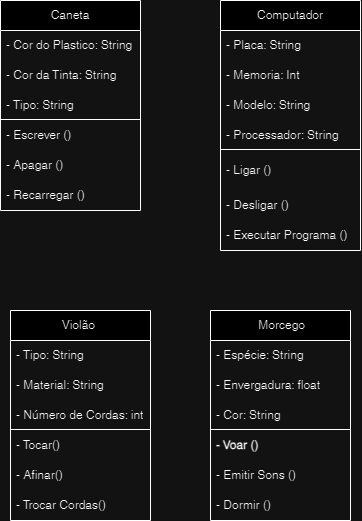

The diagram above was exported from draw.io. Its source (the exported page's mxGraphModel, read from the mxfile embedded in the PNG):
<mxGraphModel dx="1393" dy="763" grid="1" gridSize="10" guides="1" tooltips="1" connect="1" arrows="1" fold="1" page="1" pageScale="1" pageWidth="827" pageHeight="1169" math="0" shadow="0">
  <root>
    <mxCell id="WIyWlLk6GJQsqaUBKTNV-0" />
    <mxCell id="WIyWlLk6GJQsqaUBKTNV-1" parent="WIyWlLk6GJQsqaUBKTNV-0" />
    <mxCell id="zVkANaaemv-h-68I3oX_-4" value="Caneta" style="swimlane;fontStyle=0;childLayout=stackLayout;horizontal=1;startSize=30;horizontalStack=0;resizeParent=1;resizeParentMax=0;resizeLast=0;collapsible=1;marginBottom=0;whiteSpace=wrap;html=1;" vertex="1" parent="WIyWlLk6GJQsqaUBKTNV-1">
      <mxGeometry x="170" y="210" width="140" height="210" as="geometry" />
    </mxCell>
    <mxCell id="zVkANaaemv-h-68I3oX_-5" value="- Cor do Plastico: String" style="text;strokeColor=none;fillColor=none;align=left;verticalAlign=middle;spacingLeft=4;spacingRight=4;overflow=hidden;points=[[0,0.5],[1,0.5]];portConstraint=eastwest;rotatable=0;whiteSpace=wrap;html=1;" vertex="1" parent="zVkANaaemv-h-68I3oX_-4">
      <mxGeometry y="30" width="140" height="30" as="geometry" />
    </mxCell>
    <mxCell id="zVkANaaemv-h-68I3oX_-18" value="- Cor da Tinta: String" style="text;strokeColor=none;fillColor=none;align=left;verticalAlign=middle;spacingLeft=4;spacingRight=4;overflow=hidden;points=[[0,0.5],[1,0.5]];portConstraint=eastwest;rotatable=0;whiteSpace=wrap;html=1;" vertex="1" parent="zVkANaaemv-h-68I3oX_-4">
      <mxGeometry y="60" width="140" height="30" as="geometry" />
    </mxCell>
    <mxCell id="zVkANaaemv-h-68I3oX_-6" value="- Tipo: String" style="text;strokeColor=none;fillColor=none;align=left;verticalAlign=middle;spacingLeft=4;spacingRight=4;overflow=hidden;points=[[0,0.5],[1,0.5]];portConstraint=eastwest;rotatable=0;whiteSpace=wrap;html=1;" vertex="1" parent="zVkANaaemv-h-68I3oX_-4">
      <mxGeometry y="90" width="140" height="30" as="geometry" />
    </mxCell>
    <mxCell id="zVkANaaemv-h-68I3oX_-17" value="" style="endArrow=none;html=1;rounded=0;entryX=1;entryY=0.5;entryDx=0;entryDy=0;exitX=0;exitY=0.5;exitDx=0;exitDy=0;" edge="1" parent="zVkANaaemv-h-68I3oX_-4">
      <mxGeometry width="50" height="50" relative="1" as="geometry">
        <mxPoint y="119" as="sourcePoint" />
        <mxPoint x="140" y="119" as="targetPoint" />
      </mxGeometry>
    </mxCell>
    <mxCell id="zVkANaaemv-h-68I3oX_-7" value="&lt;span style=&quot;font-weight: 400;&quot;&gt;- Escrever ()&lt;/span&gt;" style="text;strokeColor=none;fillColor=none;align=left;verticalAlign=middle;spacingLeft=4;spacingRight=4;overflow=hidden;points=[[0,0.5],[1,0.5]];portConstraint=eastwest;rotatable=0;whiteSpace=wrap;html=1;fontStyle=1" vertex="1" parent="zVkANaaemv-h-68I3oX_-4">
      <mxGeometry y="120" width="140" height="30" as="geometry" />
    </mxCell>
    <mxCell id="zVkANaaemv-h-68I3oX_-23" value="- Apagar ()" style="text;strokeColor=none;fillColor=none;align=left;verticalAlign=middle;spacingLeft=4;spacingRight=4;overflow=hidden;points=[[0,0.5],[1,0.5]];portConstraint=eastwest;rotatable=0;whiteSpace=wrap;html=1;" vertex="1" parent="zVkANaaemv-h-68I3oX_-4">
      <mxGeometry y="150" width="140" height="30" as="geometry" />
    </mxCell>
    <mxCell id="zVkANaaemv-h-68I3oX_-22" value="- Recarregar ()" style="text;strokeColor=none;fillColor=none;align=left;verticalAlign=middle;spacingLeft=4;spacingRight=4;overflow=hidden;points=[[0,0.5],[1,0.5]];portConstraint=eastwest;rotatable=0;whiteSpace=wrap;html=1;" vertex="1" parent="zVkANaaemv-h-68I3oX_-4">
      <mxGeometry y="180" width="140" height="30" as="geometry" />
    </mxCell>
    <mxCell id="zVkANaaemv-h-68I3oX_-24" value="Computador" style="swimlane;fontStyle=0;childLayout=stackLayout;horizontal=1;startSize=30;horizontalStack=0;resizeParent=1;resizeParentMax=0;resizeLast=0;collapsible=1;marginBottom=0;whiteSpace=wrap;html=1;" vertex="1" parent="WIyWlLk6GJQsqaUBKTNV-1">
      <mxGeometry x="390" y="210" width="140" height="250" as="geometry" />
    </mxCell>
    <mxCell id="zVkANaaemv-h-68I3oX_-25" value="- Placa: String" style="text;strokeColor=none;fillColor=none;align=left;verticalAlign=middle;spacingLeft=4;spacingRight=4;overflow=hidden;points=[[0,0.5],[1,0.5]];portConstraint=eastwest;rotatable=0;whiteSpace=wrap;html=1;" vertex="1" parent="zVkANaaemv-h-68I3oX_-24">
      <mxGeometry y="30" width="140" height="30" as="geometry" />
    </mxCell>
    <mxCell id="zVkANaaemv-h-68I3oX_-27" value="- Memoria: Int&lt;span style=&quot;color: rgba(0, 0, 0, 0); font-family: monospace; font-size: 0px; text-wrap: nowrap;&quot;&gt;%3CmxGraphModel%3E%3Croot%3E%3CmxCell%20id%3D%220%22%2F%3E%3CmxCell%20id%3D%221%22%20parent%3D%220%22%2F%3E%3CmxCell%20id%3D%222%22%20value%3D%22Caneta%22%20style%3D%22swimlane%3BfontStyle%3D0%3BchildLayout%3DstackLayout%3Bhorizontal%3D1%3BstartSize%3D30%3BhorizontalStack%3D0%3BresizeParent%3D1%3BresizeParentMax%3D0%3BresizeLast%3D0%3Bcollapsible%3D1%3BmarginBottom%3D0%3BwhiteSpace%3Dwrap%3Bhtml%3D1%3B%22%20vertex%3D%221%22%20parent%3D%221%22%3E%3CmxGeometry%20x%3D%22170%22%20y%3D%22210%22%20width%3D%22140%22%20height%3D%22210%22%20as%3D%22geometry%22%2F%3E%3C%2FmxCell%3E%3CmxCell%20id%3D%223%22%20value%3D%22-%20Cor%20do%20Plastico%3A%20String%22%20style%3D%22text%3BstrokeColor%3Dnone%3BfillColor%3Dnone%3Balign%3Dleft%3BverticalAlign%3Dmiddle%3BspacingLeft%3D4%3BspacingRight%3D4%3Boverflow%3Dhidden%3Bpoints%3D%5B%5B0%2C0.5%5D%2C%5B1%2C0.5%5D%5D%3BportConstraint%3Deastwest%3Brotatable%3D0%3BwhiteSpace%3Dwrap%3Bhtml%3D1%3B%22%20vertex%3D%221%22%20parent%3D%222%22%3E%3CmxGeometry%20y%3D%2230%22%20width%3D%22140%22%20height%3D%2230%22%20as%3D%22geometry%22%2F%3E%3C%2FmxCell%3E%3CmxCell%20id%3D%224%22%20value%3D%22-%20Cor%20da%20Tinta%3A%20String%22%20style%3D%22text%3BstrokeColor%3Dnone%3BfillColor%3Dnone%3Balign%3Dleft%3BverticalAlign%3Dmiddle%3BspacingLeft%3D4%3BspacingRight%3D4%3Boverflow%3Dhidden%3Bpoints%3D%5B%5B0%2C0.5%5D%2C%5B1%2C0.5%5D%5D%3BportConstraint%3Deastwest%3Brotatable%3D0%3BwhiteSpace%3Dwrap%3Bhtml%3D1%3B%22%20vertex%3D%221%22%20parent%3D%222%22%3E%3CmxGeometry%20y%3D%2260%22%20width%3D%22140%22%20height%3D%2230%22%20as%3D%22geometry%22%2F%3E%3C%2FmxCell%3E%3CmxCell%20id%3D%225%22%20value%3D%22-%20Tipo%3A%20String%22%20style%3D%22text%3BstrokeColor%3Dnone%3BfillColor%3Dnone%3Balign%3Dleft%3BverticalAlign%3Dmiddle%3BspacingLeft%3D4%3BspacingRight%3D4%3Boverflow%3Dhidden%3Bpoints%3D%5B%5B0%2C0.5%5D%2C%5B1%2C0.5%5D%5D%3BportConstraint%3Deastwest%3Brotatable%3D0%3BwhiteSpace%3Dwrap%3Bhtml%3D1%3B%22%20vertex%3D%221%22%20parent%3D%222%22%3E%3CmxGeometry%20y%3D%2290%22%20width%3D%22140%22%20height%3D%2230%22%20as%3D%22geometry%22%2F%3E%3C%2FmxCell%3E%3CmxCell%20id%3D%226%22%20value%3D%22%22%20style%3D%22endArrow%3Dnone%3Bhtml%3D1%3Brounded%3D0%3BentryX%3D1%3BentryY%3D0.5%3BentryDx%3D0%3BentryDy%3D0%3BexitX%3D0%3BexitY%3D0.5%3BexitDx%3D0%3BexitDy%3D0%3B%22%20edge%3D%221%22%20parent%3D%222%22%3E%3CmxGeometry%20width%3D%2250%22%20height%3D%2250%22%20relative%3D%221%22%20as%3D%22geometry%22%3E%3CmxPoint%20y%3D%22119%22%20as%3D%22sourcePoint%22%2F%3E%3CmxPoint%20x%3D%22140%22%20y%3D%22119%22%20as%3D%22targetPoint%22%2F%3E%3C%2FmxGeometry%3E%3C%2FmxCell%3E%3CmxCell%20id%3D%227%22%20value%3D%22%26lt%3Bspan%20style%3D%26quot%3Bfont-weight%3A%20400%3B%26quot%3B%26gt%3B-%20Escrever%20()%26lt%3B%2Fspan%26gt%3B%22%20style%3D%22text%3BstrokeColor%3Dnone%3BfillColor%3Dnone%3Balign%3Dleft%3BverticalAlign%3Dmiddle%3BspacingLeft%3D4%3BspacingRight%3D4%3Boverflow%3Dhidden%3Bpoints%3D%5B%5B0%2C0.5%5D%2C%5B1%2C0.5%5D%5D%3BportConstraint%3Deastwest%3Brotatable%3D0%3BwhiteSpace%3Dwrap%3Bhtml%3D1%3BfontStyle%3D1%22%20vertex%3D%221%22%20parent%3D%222%22%3E%3CmxGeometry%20y%3D%22120%22%20width%3D%22140%22%20height%3D%2230%22%20as%3D%22geometry%22%2F%3E%3C%2FmxCell%3E%3CmxCell%20id%3D%228%22%20value%3D%22-%20Apagar%20()%22%20style%3D%22text%3BstrokeColor%3Dnone%3BfillColor%3Dnone%3Balign%3Dleft%3BverticalAlign%3Dmiddle%3BspacingLeft%3D4%3BspacingRight%3D4%3Boverflow%3Dhidden%3Bpoints%3D%5B%5B0%2C0.5%5D%2C%5B1%2C0.5%5D%5D%3BportConstraint%3Deastwest%3Brotatable%3D0%3BwhiteSpace%3Dwrap%3Bhtml%3D1%3B%22%20vertex%3D%221%22%20parent%3D%222%22%3E%3CmxGeometry%20y%3D%22150%22%20width%3D%22140%22%20height%3D%2230%22%20as%3D%22geometry%22%2F%3E%3C%2FmxCell%3E%3CmxCell%20id%3D%229%22%20value%3D%22-%20Recarregar%20()%22%20style%3D%22text%3BstrokeColor%3Dnone%3BfillColor%3Dnone%3Balign%3Dleft%3BverticalAlign%3Dmiddle%3BspacingLeft%3D4%3BspacingRight%3D4%3Boverflow%3Dhidden%3Bpoints%3D%5B%5B0%2C0.5%5D%2C%5B1%2C0.5%5D%5D%3BportConstraint%3Deastwest%3Brotatable%3D0%3BwhiteSpace%3Dwrap%3Bhtml%3D1%3B%22%20vertex%3D%221%22%20parent%3D%222%22%3E%3CmxGeometry%20y%3D%22180%22%20width%3D%22140%22%20height%3D%2230%22%20as%3D%22geometry%22%2F%3E%3C%2FmxCell%3E%3C%2Froot%3E%3C%2FmxGraphModel%3E&lt;/span&gt;" style="text;strokeColor=none;fillColor=none;align=left;verticalAlign=middle;spacingLeft=4;spacingRight=4;overflow=hidden;points=[[0,0.5],[1,0.5]];portConstraint=eastwest;rotatable=0;whiteSpace=wrap;html=1;" vertex="1" parent="zVkANaaemv-h-68I3oX_-24">
      <mxGeometry y="60" width="140" height="30" as="geometry" />
    </mxCell>
    <mxCell id="zVkANaaemv-h-68I3oX_-26" value="- Modelo: String" style="text;strokeColor=none;fillColor=none;align=left;verticalAlign=middle;spacingLeft=4;spacingRight=4;overflow=hidden;points=[[0,0.5],[1,0.5]];portConstraint=eastwest;rotatable=0;whiteSpace=wrap;html=1;" vertex="1" parent="zVkANaaemv-h-68I3oX_-24">
      <mxGeometry y="90" width="140" height="30" as="geometry" />
    </mxCell>
    <mxCell id="zVkANaaemv-h-68I3oX_-32" value="- Processador: String" style="text;strokeColor=none;fillColor=none;align=left;verticalAlign=middle;spacingLeft=4;spacingRight=4;overflow=hidden;points=[[0,0.5],[1,0.5]];portConstraint=eastwest;rotatable=0;whiteSpace=wrap;html=1;" vertex="1" parent="zVkANaaemv-h-68I3oX_-24">
      <mxGeometry y="120" width="140" height="30" as="geometry" />
    </mxCell>
    <mxCell id="zVkANaaemv-h-68I3oX_-28" value="" style="endArrow=none;html=1;rounded=0;entryX=1;entryY=0.5;entryDx=0;entryDy=0;exitX=0;exitY=0.5;exitDx=0;exitDy=0;" edge="1" parent="zVkANaaemv-h-68I3oX_-24">
      <mxGeometry width="50" height="50" relative="1" as="geometry">
        <mxPoint y="149" as="sourcePoint" />
        <mxPoint x="140" y="149" as="targetPoint" />
      </mxGeometry>
    </mxCell>
    <mxCell id="zVkANaaemv-h-68I3oX_-29" value="&lt;span style=&quot;font-weight: 400;&quot;&gt;- Ligar ()&lt;/span&gt;" style="text;strokeColor=none;fillColor=none;align=left;verticalAlign=middle;spacingLeft=4;spacingRight=4;overflow=hidden;points=[[0,0.5],[1,0.5]];portConstraint=eastwest;rotatable=0;whiteSpace=wrap;html=1;fontStyle=1" vertex="1" parent="zVkANaaemv-h-68I3oX_-24">
      <mxGeometry y="150" width="140" height="40" as="geometry" />
    </mxCell>
    <mxCell id="zVkANaaemv-h-68I3oX_-30" value="- Desligar ()" style="text;strokeColor=none;fillColor=none;align=left;verticalAlign=middle;spacingLeft=4;spacingRight=4;overflow=hidden;points=[[0,0.5],[1,0.5]];portConstraint=eastwest;rotatable=0;whiteSpace=wrap;html=1;" vertex="1" parent="zVkANaaemv-h-68I3oX_-24">
      <mxGeometry y="190" width="140" height="30" as="geometry" />
    </mxCell>
    <mxCell id="zVkANaaemv-h-68I3oX_-31" value="- Executar Programa ()" style="text;strokeColor=none;fillColor=none;align=left;verticalAlign=middle;spacingLeft=4;spacingRight=4;overflow=hidden;points=[[0,0.5],[1,0.5]];portConstraint=eastwest;rotatable=0;whiteSpace=wrap;html=1;" vertex="1" parent="zVkANaaemv-h-68I3oX_-24">
      <mxGeometry y="220" width="140" height="30" as="geometry" />
    </mxCell>
    <mxCell id="zVkANaaemv-h-68I3oX_-33" value="Violão&amp;nbsp;" style="swimlane;fontStyle=0;childLayout=stackLayout;horizontal=1;startSize=30;horizontalStack=0;resizeParent=1;resizeParentMax=0;resizeLast=0;collapsible=1;marginBottom=0;whiteSpace=wrap;html=1;" vertex="1" parent="WIyWlLk6GJQsqaUBKTNV-1">
      <mxGeometry x="180" y="520" width="140" height="210" as="geometry" />
    </mxCell>
    <mxCell id="zVkANaaemv-h-68I3oX_-34" value="- Tipo: String" style="text;strokeColor=none;fillColor=none;align=left;verticalAlign=middle;spacingLeft=4;spacingRight=4;overflow=hidden;points=[[0,0.5],[1,0.5]];portConstraint=eastwest;rotatable=0;whiteSpace=wrap;html=1;" vertex="1" parent="zVkANaaemv-h-68I3oX_-33">
      <mxGeometry y="30" width="140" height="30" as="geometry" />
    </mxCell>
    <mxCell id="zVkANaaemv-h-68I3oX_-35" value="- Material: String" style="text;strokeColor=none;fillColor=none;align=left;verticalAlign=middle;spacingLeft=4;spacingRight=4;overflow=hidden;points=[[0,0.5],[1,0.5]];portConstraint=eastwest;rotatable=0;whiteSpace=wrap;html=1;" vertex="1" parent="zVkANaaemv-h-68I3oX_-33">
      <mxGeometry y="60" width="140" height="30" as="geometry" />
    </mxCell>
    <mxCell id="zVkANaaemv-h-68I3oX_-36" value=" - Número de Cordas: int" style="text;strokeColor=none;fillColor=none;align=left;verticalAlign=middle;spacingLeft=4;spacingRight=4;overflow=hidden;points=[[0,0.5],[1,0.5]];portConstraint=eastwest;rotatable=0;whiteSpace=wrap;html=1;" vertex="1" parent="zVkANaaemv-h-68I3oX_-33">
      <mxGeometry y="90" width="140" height="30" as="geometry" />
    </mxCell>
    <mxCell id="zVkANaaemv-h-68I3oX_-37" value="" style="endArrow=none;html=1;rounded=0;entryX=1;entryY=0.5;entryDx=0;entryDy=0;exitX=0;exitY=0.5;exitDx=0;exitDy=0;" edge="1" parent="zVkANaaemv-h-68I3oX_-33">
      <mxGeometry width="50" height="50" relative="1" as="geometry">
        <mxPoint y="119" as="sourcePoint" />
        <mxPoint x="140" y="119" as="targetPoint" />
      </mxGeometry>
    </mxCell>
    <mxCell id="zVkANaaemv-h-68I3oX_-38" value="&lt;span style=&quot;font-weight: normal;&quot;&gt;- Tocar()&lt;/span&gt;" style="text;strokeColor=none;fillColor=none;align=left;verticalAlign=middle;spacingLeft=4;spacingRight=4;overflow=hidden;points=[[0,0.5],[1,0.5]];portConstraint=eastwest;rotatable=0;whiteSpace=wrap;html=1;fontStyle=1" vertex="1" parent="zVkANaaemv-h-68I3oX_-33">
      <mxGeometry y="120" width="140" height="30" as="geometry" />
    </mxCell>
    <mxCell id="zVkANaaemv-h-68I3oX_-39" value="- Afinar()" style="text;strokeColor=none;fillColor=none;align=left;verticalAlign=middle;spacingLeft=4;spacingRight=4;overflow=hidden;points=[[0,0.5],[1,0.5]];portConstraint=eastwest;rotatable=0;whiteSpace=wrap;html=1;" vertex="1" parent="zVkANaaemv-h-68I3oX_-33">
      <mxGeometry y="150" width="140" height="30" as="geometry" />
    </mxCell>
    <mxCell id="zVkANaaemv-h-68I3oX_-40" value="- Trocar Cordas()" style="text;strokeColor=none;fillColor=none;align=left;verticalAlign=middle;spacingLeft=4;spacingRight=4;overflow=hidden;points=[[0,0.5],[1,0.5]];portConstraint=eastwest;rotatable=0;whiteSpace=wrap;html=1;" vertex="1" parent="zVkANaaemv-h-68I3oX_-33">
      <mxGeometry y="180" width="140" height="30" as="geometry" />
    </mxCell>
    <mxCell id="zVkANaaemv-h-68I3oX_-41" value="&amp;nbsp;Morcego" style="swimlane;fontStyle=0;childLayout=stackLayout;horizontal=1;startSize=30;horizontalStack=0;resizeParent=1;resizeParentMax=0;resizeLast=0;collapsible=1;marginBottom=0;whiteSpace=wrap;html=1;" vertex="1" parent="WIyWlLk6GJQsqaUBKTNV-1">
      <mxGeometry x="380" y="520" width="140" height="210" as="geometry" />
    </mxCell>
    <mxCell id="zVkANaaemv-h-68I3oX_-42" value="- Espécie: String" style="text;strokeColor=none;fillColor=none;align=left;verticalAlign=middle;spacingLeft=4;spacingRight=4;overflow=hidden;points=[[0,0.5],[1,0.5]];portConstraint=eastwest;rotatable=0;whiteSpace=wrap;html=1;" vertex="1" parent="zVkANaaemv-h-68I3oX_-41">
      <mxGeometry y="30" width="140" height="30" as="geometry" />
    </mxCell>
    <mxCell id="zVkANaaemv-h-68I3oX_-43" value="- Envergadura: float" style="text;strokeColor=none;fillColor=none;align=left;verticalAlign=middle;spacingLeft=4;spacingRight=4;overflow=hidden;points=[[0,0.5],[1,0.5]];portConstraint=eastwest;rotatable=0;whiteSpace=wrap;html=1;" vertex="1" parent="zVkANaaemv-h-68I3oX_-41">
      <mxGeometry y="60" width="140" height="30" as="geometry" />
    </mxCell>
    <mxCell id="zVkANaaemv-h-68I3oX_-44" value=" - Cor: String" style="text;strokeColor=none;fillColor=none;align=left;verticalAlign=middle;spacingLeft=4;spacingRight=4;overflow=hidden;points=[[0,0.5],[1,0.5]];portConstraint=eastwest;rotatable=0;whiteSpace=wrap;html=1;" vertex="1" parent="zVkANaaemv-h-68I3oX_-41">
      <mxGeometry y="90" width="140" height="30" as="geometry" />
    </mxCell>
    <mxCell id="zVkANaaemv-h-68I3oX_-45" value="" style="endArrow=none;html=1;rounded=0;entryX=1;entryY=0.5;entryDx=0;entryDy=0;exitX=0;exitY=0.5;exitDx=0;exitDy=0;" edge="1" parent="zVkANaaemv-h-68I3oX_-41">
      <mxGeometry width="50" height="50" relative="1" as="geometry">
        <mxPoint y="119" as="sourcePoint" />
        <mxPoint x="140" y="119" as="targetPoint" />
      </mxGeometry>
    </mxCell>
    <mxCell id="zVkANaaemv-h-68I3oX_-46" value="- Voar ()&amp;nbsp;" style="text;strokeColor=none;fillColor=none;align=left;verticalAlign=middle;spacingLeft=4;spacingRight=4;overflow=hidden;points=[[0,0.5],[1,0.5]];portConstraint=eastwest;rotatable=0;whiteSpace=wrap;html=1;fontStyle=1" vertex="1" parent="zVkANaaemv-h-68I3oX_-41">
      <mxGeometry y="120" width="140" height="30" as="geometry" />
    </mxCell>
    <mxCell id="zVkANaaemv-h-68I3oX_-47" value="- Emitir Sons ()" style="text;strokeColor=none;fillColor=none;align=left;verticalAlign=middle;spacingLeft=4;spacingRight=4;overflow=hidden;points=[[0,0.5],[1,0.5]];portConstraint=eastwest;rotatable=0;whiteSpace=wrap;html=1;" vertex="1" parent="zVkANaaemv-h-68I3oX_-41">
      <mxGeometry y="150" width="140" height="30" as="geometry" />
    </mxCell>
    <mxCell id="zVkANaaemv-h-68I3oX_-48" value="- Dormir ()" style="text;strokeColor=none;fillColor=none;align=left;verticalAlign=middle;spacingLeft=4;spacingRight=4;overflow=hidden;points=[[0,0.5],[1,0.5]];portConstraint=eastwest;rotatable=0;whiteSpace=wrap;html=1;" vertex="1" parent="zVkANaaemv-h-68I3oX_-41">
      <mxGeometry y="180" width="140" height="30" as="geometry" />
    </mxCell>
  </root>
</mxGraphModel>